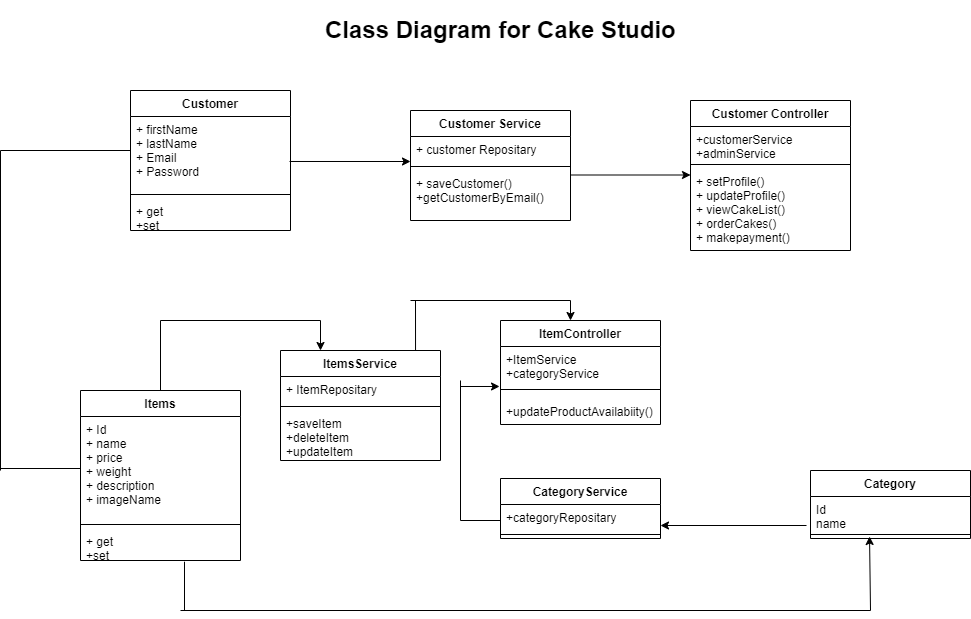

The diagram above was exported from draw.io. Its source (the exported page's mxGraphModel, read from the mxfile embedded in the PNG):
<mxGraphModel dx="1958" dy="425" grid="1" gridSize="10" guides="1" tooltips="1" connect="1" arrows="1" fold="1" page="1" pageScale="1" pageWidth="850" pageHeight="1100" math="0" shadow="0">
  <root>
    <mxCell id="0" />
    <mxCell id="1" parent="0" />
    <mxCell id="5k-jQna5rVgAbbsp4Dk--1" value="Category" style="swimlane;fontStyle=1;align=center;verticalAlign=top;childLayout=stackLayout;horizontal=1;startSize=26;horizontalStack=0;resizeParent=1;resizeParentMax=0;resizeLast=0;collapsible=1;marginBottom=0;" vertex="1" parent="1">
      <mxGeometry x="700" y="520" width="160" height="68" as="geometry" />
    </mxCell>
    <mxCell id="5k-jQna5rVgAbbsp4Dk--2" value="Id&#10;name&#10;" style="text;strokeColor=none;fillColor=none;align=left;verticalAlign=top;spacingLeft=4;spacingRight=4;overflow=hidden;rotatable=0;points=[[0,0.5],[1,0.5]];portConstraint=eastwest;" vertex="1" parent="5k-jQna5rVgAbbsp4Dk--1">
      <mxGeometry y="26" width="160" height="34" as="geometry" />
    </mxCell>
    <mxCell id="5k-jQna5rVgAbbsp4Dk--3" value="" style="line;strokeWidth=1;fillColor=none;align=left;verticalAlign=middle;spacingTop=-1;spacingLeft=3;spacingRight=3;rotatable=0;labelPosition=right;points=[];portConstraint=eastwest;" vertex="1" parent="5k-jQna5rVgAbbsp4Dk--1">
      <mxGeometry y="60" width="160" height="8" as="geometry" />
    </mxCell>
    <mxCell id="5k-jQna5rVgAbbsp4Dk--5" value="Items" style="swimlane;fontStyle=1;align=center;verticalAlign=top;childLayout=stackLayout;horizontal=1;startSize=26;horizontalStack=0;resizeParent=1;resizeParentMax=0;resizeLast=0;collapsible=1;marginBottom=0;" vertex="1" parent="1">
      <mxGeometry x="-30" y="440" width="160" height="170" as="geometry" />
    </mxCell>
    <mxCell id="5k-jQna5rVgAbbsp4Dk--6" value="+ Id&#10;+ name&#10;+ price&#10;+ weight&#10;+ description&#10;+ imageName" style="text;strokeColor=none;fillColor=none;align=left;verticalAlign=top;spacingLeft=4;spacingRight=4;overflow=hidden;rotatable=0;points=[[0,0.5],[1,0.5]];portConstraint=eastwest;" vertex="1" parent="5k-jQna5rVgAbbsp4Dk--5">
      <mxGeometry y="26" width="160" height="104" as="geometry" />
    </mxCell>
    <mxCell id="5k-jQna5rVgAbbsp4Dk--7" value="" style="line;strokeWidth=1;fillColor=none;align=left;verticalAlign=middle;spacingTop=-1;spacingLeft=3;spacingRight=3;rotatable=0;labelPosition=right;points=[];portConstraint=eastwest;" vertex="1" parent="5k-jQna5rVgAbbsp4Dk--5">
      <mxGeometry y="130" width="160" height="8" as="geometry" />
    </mxCell>
    <mxCell id="5k-jQna5rVgAbbsp4Dk--8" value="+ get&#10;+set" style="text;strokeColor=none;fillColor=none;align=left;verticalAlign=top;spacingLeft=4;spacingRight=4;overflow=hidden;rotatable=0;points=[[0,0.5],[1,0.5]];portConstraint=eastwest;" vertex="1" parent="5k-jQna5rVgAbbsp4Dk--5">
      <mxGeometry y="138" width="160" height="32" as="geometry" />
    </mxCell>
    <mxCell id="5k-jQna5rVgAbbsp4Dk--13" value="Customer" style="swimlane;fontStyle=1;align=center;verticalAlign=top;childLayout=stackLayout;horizontal=1;startSize=26;horizontalStack=0;resizeParent=1;resizeParentMax=0;resizeLast=0;collapsible=1;marginBottom=0;" vertex="1" parent="1">
      <mxGeometry x="20" y="140" width="160" height="140" as="geometry" />
    </mxCell>
    <mxCell id="5k-jQna5rVgAbbsp4Dk--14" value="+ firstName&#10;+ lastName&#10;+ Email&#10;+ Password&#10;" style="text;strokeColor=none;fillColor=none;align=left;verticalAlign=top;spacingLeft=4;spacingRight=4;overflow=hidden;rotatable=0;points=[[0,0.5],[1,0.5]];portConstraint=eastwest;" vertex="1" parent="5k-jQna5rVgAbbsp4Dk--13">
      <mxGeometry y="26" width="160" height="74" as="geometry" />
    </mxCell>
    <mxCell id="5k-jQna5rVgAbbsp4Dk--15" value="" style="line;strokeWidth=1;fillColor=none;align=left;verticalAlign=middle;spacingTop=-1;spacingLeft=3;spacingRight=3;rotatable=0;labelPosition=right;points=[];portConstraint=eastwest;" vertex="1" parent="5k-jQna5rVgAbbsp4Dk--13">
      <mxGeometry y="100" width="160" height="8" as="geometry" />
    </mxCell>
    <mxCell id="5k-jQna5rVgAbbsp4Dk--16" value="+ get&#10;+set" style="text;strokeColor=none;fillColor=none;align=left;verticalAlign=top;spacingLeft=4;spacingRight=4;overflow=hidden;rotatable=0;points=[[0,0.5],[1,0.5]];portConstraint=eastwest;" vertex="1" parent="5k-jQna5rVgAbbsp4Dk--13">
      <mxGeometry y="108" width="160" height="32" as="geometry" />
    </mxCell>
    <mxCell id="5k-jQna5rVgAbbsp4Dk--19" value="CategoryService" style="swimlane;fontStyle=1;align=center;verticalAlign=top;childLayout=stackLayout;horizontal=1;startSize=26;horizontalStack=0;resizeParent=1;resizeParentMax=0;resizeLast=0;collapsible=1;marginBottom=0;" vertex="1" parent="1">
      <mxGeometry x="390" y="528" width="160" height="60" as="geometry" />
    </mxCell>
    <mxCell id="5k-jQna5rVgAbbsp4Dk--20" value="+categoryRepositary" style="text;strokeColor=none;fillColor=none;align=left;verticalAlign=top;spacingLeft=4;spacingRight=4;overflow=hidden;rotatable=0;points=[[0,0.5],[1,0.5]];portConstraint=eastwest;" vertex="1" parent="5k-jQna5rVgAbbsp4Dk--19">
      <mxGeometry y="26" width="160" height="26" as="geometry" />
    </mxCell>
    <mxCell id="5k-jQna5rVgAbbsp4Dk--21" value="" style="line;strokeWidth=1;fillColor=none;align=left;verticalAlign=middle;spacingTop=-1;spacingLeft=3;spacingRight=3;rotatable=0;labelPosition=right;points=[];portConstraint=eastwest;" vertex="1" parent="5k-jQna5rVgAbbsp4Dk--19">
      <mxGeometry y="52" width="160" height="8" as="geometry" />
    </mxCell>
    <mxCell id="5k-jQna5rVgAbbsp4Dk--24" value="Customer Controller" style="swimlane;fontStyle=1;align=center;verticalAlign=top;childLayout=stackLayout;horizontal=1;startSize=26;horizontalStack=0;resizeParent=1;resizeParentMax=0;resizeLast=0;collapsible=1;marginBottom=0;" vertex="1" parent="1">
      <mxGeometry x="580" y="150" width="160" height="150" as="geometry" />
    </mxCell>
    <mxCell id="5k-jQna5rVgAbbsp4Dk--25" value="+customerService&#10;+adminService" style="text;strokeColor=none;fillColor=none;align=left;verticalAlign=top;spacingLeft=4;spacingRight=4;overflow=hidden;rotatable=0;points=[[0,0.5],[1,0.5]];portConstraint=eastwest;" vertex="1" parent="5k-jQna5rVgAbbsp4Dk--24">
      <mxGeometry y="26" width="160" height="34" as="geometry" />
    </mxCell>
    <mxCell id="5k-jQna5rVgAbbsp4Dk--26" value="" style="line;strokeWidth=1;fillColor=none;align=left;verticalAlign=middle;spacingTop=-1;spacingLeft=3;spacingRight=3;rotatable=0;labelPosition=right;points=[];portConstraint=eastwest;" vertex="1" parent="5k-jQna5rVgAbbsp4Dk--24">
      <mxGeometry y="60" width="160" height="8" as="geometry" />
    </mxCell>
    <mxCell id="5k-jQna5rVgAbbsp4Dk--27" value="+ setProfile()&#10;+ updateProfile()&#10;+ viewCakeList()&#10;+ orderCakes()&#10;+ makepayment()" style="text;strokeColor=none;fillColor=none;align=left;verticalAlign=top;spacingLeft=4;spacingRight=4;overflow=hidden;rotatable=0;points=[[0,0.5],[1,0.5]];portConstraint=eastwest;" vertex="1" parent="5k-jQna5rVgAbbsp4Dk--24">
      <mxGeometry y="68" width="160" height="82" as="geometry" />
    </mxCell>
    <mxCell id="5k-jQna5rVgAbbsp4Dk--29" value="Customer Service" style="swimlane;fontStyle=1;align=center;verticalAlign=top;childLayout=stackLayout;horizontal=1;startSize=26;horizontalStack=0;resizeParent=1;resizeParentMax=0;resizeLast=0;collapsible=1;marginBottom=0;" vertex="1" parent="1">
      <mxGeometry x="300" y="160" width="160" height="110" as="geometry" />
    </mxCell>
    <mxCell id="5k-jQna5rVgAbbsp4Dk--30" value="+ customer Repositary" style="text;strokeColor=none;fillColor=none;align=left;verticalAlign=top;spacingLeft=4;spacingRight=4;overflow=hidden;rotatable=0;points=[[0,0.5],[1,0.5]];portConstraint=eastwest;" vertex="1" parent="5k-jQna5rVgAbbsp4Dk--29">
      <mxGeometry y="26" width="160" height="26" as="geometry" />
    </mxCell>
    <mxCell id="5k-jQna5rVgAbbsp4Dk--31" value="" style="line;strokeWidth=1;fillColor=none;align=left;verticalAlign=middle;spacingTop=-1;spacingLeft=3;spacingRight=3;rotatable=0;labelPosition=right;points=[];portConstraint=eastwest;" vertex="1" parent="5k-jQna5rVgAbbsp4Dk--29">
      <mxGeometry y="52" width="160" height="8" as="geometry" />
    </mxCell>
    <mxCell id="5k-jQna5rVgAbbsp4Dk--32" value="+ saveCustomer()&#10;+getCustomerByEmail()" style="text;strokeColor=none;fillColor=none;align=left;verticalAlign=top;spacingLeft=4;spacingRight=4;overflow=hidden;rotatable=0;points=[[0,0.5],[1,0.5]];portConstraint=eastwest;" vertex="1" parent="5k-jQna5rVgAbbsp4Dk--29">
      <mxGeometry y="60" width="160" height="50" as="geometry" />
    </mxCell>
    <mxCell id="5k-jQna5rVgAbbsp4Dk--33" value="ItemsService" style="swimlane;fontStyle=1;align=center;verticalAlign=top;childLayout=stackLayout;horizontal=1;startSize=26;horizontalStack=0;resizeParent=1;resizeParentMax=0;resizeLast=0;collapsible=1;marginBottom=0;" vertex="1" parent="1">
      <mxGeometry x="170" y="400" width="160" height="110" as="geometry" />
    </mxCell>
    <mxCell id="5k-jQna5rVgAbbsp4Dk--34" value="+ ItemRepositary" style="text;strokeColor=none;fillColor=none;align=left;verticalAlign=top;spacingLeft=4;spacingRight=4;overflow=hidden;rotatable=0;points=[[0,0.5],[1,0.5]];portConstraint=eastwest;" vertex="1" parent="5k-jQna5rVgAbbsp4Dk--33">
      <mxGeometry y="26" width="160" height="26" as="geometry" />
    </mxCell>
    <mxCell id="5k-jQna5rVgAbbsp4Dk--35" value="" style="line;strokeWidth=1;fillColor=none;align=left;verticalAlign=middle;spacingTop=-1;spacingLeft=3;spacingRight=3;rotatable=0;labelPosition=right;points=[];portConstraint=eastwest;" vertex="1" parent="5k-jQna5rVgAbbsp4Dk--33">
      <mxGeometry y="52" width="160" height="8" as="geometry" />
    </mxCell>
    <mxCell id="5k-jQna5rVgAbbsp4Dk--36" value="+saveItem&#10;+deleteItem&#10;+updateItem" style="text;strokeColor=none;fillColor=none;align=left;verticalAlign=top;spacingLeft=4;spacingRight=4;overflow=hidden;rotatable=0;points=[[0,0.5],[1,0.5]];portConstraint=eastwest;" vertex="1" parent="5k-jQna5rVgAbbsp4Dk--33">
      <mxGeometry y="60" width="160" height="50" as="geometry" />
    </mxCell>
    <mxCell id="5k-jQna5rVgAbbsp4Dk--37" value="ItemController" style="swimlane;fontStyle=1;align=center;verticalAlign=top;childLayout=stackLayout;horizontal=1;startSize=26;horizontalStack=0;resizeParent=1;resizeParentMax=0;resizeLast=0;collapsible=1;marginBottom=0;" vertex="1" parent="1">
      <mxGeometry x="390" y="370" width="160" height="104" as="geometry" />
    </mxCell>
    <mxCell id="5k-jQna5rVgAbbsp4Dk--38" value="+ItemService&#10;+categoryService" style="text;strokeColor=none;fillColor=none;align=left;verticalAlign=top;spacingLeft=4;spacingRight=4;overflow=hidden;rotatable=0;points=[[0,0.5],[1,0.5]];portConstraint=eastwest;" vertex="1" parent="5k-jQna5rVgAbbsp4Dk--37">
      <mxGeometry y="26" width="160" height="34" as="geometry" />
    </mxCell>
    <mxCell id="5k-jQna5rVgAbbsp4Dk--39" value="" style="line;strokeWidth=1;fillColor=none;align=left;verticalAlign=middle;spacingTop=-1;spacingLeft=3;spacingRight=3;rotatable=0;labelPosition=right;points=[];portConstraint=eastwest;" vertex="1" parent="5k-jQna5rVgAbbsp4Dk--37">
      <mxGeometry y="60" width="160" height="18" as="geometry" />
    </mxCell>
    <mxCell id="5k-jQna5rVgAbbsp4Dk--40" value="+updateProductAvailabiity()" style="text;strokeColor=none;fillColor=none;align=left;verticalAlign=top;spacingLeft=4;spacingRight=4;overflow=hidden;rotatable=0;points=[[0,0.5],[1,0.5]];portConstraint=eastwest;" vertex="1" parent="5k-jQna5rVgAbbsp4Dk--37">
      <mxGeometry y="78" width="160" height="26" as="geometry" />
    </mxCell>
    <mxCell id="5k-jQna5rVgAbbsp4Dk--41" value="&lt;h1&gt;Class Diagram for Cake Studio&lt;/h1&gt;" style="text;html=1;strokeColor=none;fillColor=none;spacing=5;spacingTop=-20;whiteSpace=wrap;overflow=hidden;rounded=0;" vertex="1" parent="1">
      <mxGeometry x="210" y="60" width="490" height="100" as="geometry" />
    </mxCell>
    <mxCell id="5k-jQna5rVgAbbsp4Dk--42" value="" style="endArrow=classic;html=1;rounded=0;exitX=0.994;exitY=0.608;exitDx=0;exitDy=0;exitPerimeter=0;" edge="1" parent="1" source="5k-jQna5rVgAbbsp4Dk--14">
      <mxGeometry width="50" height="50" relative="1" as="geometry">
        <mxPoint x="190" y="261" as="sourcePoint" />
        <mxPoint x="300" y="211" as="targetPoint" />
      </mxGeometry>
    </mxCell>
    <mxCell id="5k-jQna5rVgAbbsp4Dk--43" value="" style="endArrow=classic;html=1;rounded=0;" edge="1" parent="1">
      <mxGeometry width="50" height="50" relative="1" as="geometry">
        <mxPoint x="460" y="224.5" as="sourcePoint" />
        <mxPoint x="580" y="224.5" as="targetPoint" />
      </mxGeometry>
    </mxCell>
    <mxCell id="5k-jQna5rVgAbbsp4Dk--47" value="" style="endArrow=none;html=1;rounded=0;entryX=0.65;entryY=1.038;entryDx=0;entryDy=0;entryPerimeter=0;" edge="1" parent="1" target="5k-jQna5rVgAbbsp4Dk--8">
      <mxGeometry width="50" height="50" relative="1" as="geometry">
        <mxPoint x="74" y="660" as="sourcePoint" />
        <mxPoint x="50" y="520" as="targetPoint" />
      </mxGeometry>
    </mxCell>
    <mxCell id="5k-jQna5rVgAbbsp4Dk--48" value="" style="endArrow=none;html=1;rounded=0;" edge="1" parent="1">
      <mxGeometry width="50" height="50" relative="1" as="geometry">
        <mxPoint x="70" y="660" as="sourcePoint" />
        <mxPoint x="760" y="660" as="targetPoint" />
      </mxGeometry>
    </mxCell>
    <mxCell id="5k-jQna5rVgAbbsp4Dk--49" value="" style="endArrow=classic;html=1;rounded=0;entryX=0.369;entryY=0.75;entryDx=0;entryDy=0;entryPerimeter=0;" edge="1" parent="1" target="5k-jQna5rVgAbbsp4Dk--3">
      <mxGeometry width="50" height="50" relative="1" as="geometry">
        <mxPoint x="760" y="660" as="sourcePoint" />
        <mxPoint x="760" y="614" as="targetPoint" />
      </mxGeometry>
    </mxCell>
    <mxCell id="5k-jQna5rVgAbbsp4Dk--50" value="" style="endArrow=classic;html=1;rounded=0;exitX=-0.025;exitY=0.853;exitDx=0;exitDy=0;exitPerimeter=0;" edge="1" parent="1" source="5k-jQna5rVgAbbsp4Dk--2">
      <mxGeometry width="50" height="50" relative="1" as="geometry">
        <mxPoint x="610" y="580" as="sourcePoint" />
        <mxPoint x="550" y="575" as="targetPoint" />
      </mxGeometry>
    </mxCell>
    <mxCell id="5k-jQna5rVgAbbsp4Dk--51" value="" style="endArrow=none;html=1;rounded=0;" edge="1" parent="1">
      <mxGeometry width="50" height="50" relative="1" as="geometry">
        <mxPoint x="350" y="570" as="sourcePoint" />
        <mxPoint x="390" y="570" as="targetPoint" />
      </mxGeometry>
    </mxCell>
    <mxCell id="5k-jQna5rVgAbbsp4Dk--52" value="" style="endArrow=none;html=1;rounded=0;" edge="1" parent="1">
      <mxGeometry width="50" height="50" relative="1" as="geometry">
        <mxPoint x="350" y="570" as="sourcePoint" />
        <mxPoint x="350" y="430" as="targetPoint" />
      </mxGeometry>
    </mxCell>
    <mxCell id="5k-jQna5rVgAbbsp4Dk--53" value="" style="endArrow=classic;html=1;rounded=0;entryX=-0.006;entryY=1.176;entryDx=0;entryDy=0;entryPerimeter=0;" edge="1" parent="1" target="5k-jQna5rVgAbbsp4Dk--38">
      <mxGeometry width="50" height="50" relative="1" as="geometry">
        <mxPoint x="350" y="436" as="sourcePoint" />
        <mxPoint x="400" y="440" as="targetPoint" />
      </mxGeometry>
    </mxCell>
    <mxCell id="5k-jQna5rVgAbbsp4Dk--54" value="" style="endArrow=none;html=1;rounded=0;exitX=0.5;exitY=0;exitDx=0;exitDy=0;" edge="1" parent="1" source="5k-jQna5rVgAbbsp4Dk--5">
      <mxGeometry width="50" height="50" relative="1" as="geometry">
        <mxPoint x="30" y="440" as="sourcePoint" />
        <mxPoint x="50" y="370" as="targetPoint" />
      </mxGeometry>
    </mxCell>
    <mxCell id="5k-jQna5rVgAbbsp4Dk--56" value="" style="endArrow=none;html=1;rounded=0;" edge="1" parent="1">
      <mxGeometry width="50" height="50" relative="1" as="geometry">
        <mxPoint x="50" y="370" as="sourcePoint" />
        <mxPoint x="210" y="370" as="targetPoint" />
      </mxGeometry>
    </mxCell>
    <mxCell id="5k-jQna5rVgAbbsp4Dk--57" value="" style="endArrow=classic;html=1;rounded=0;" edge="1" parent="1">
      <mxGeometry width="50" height="50" relative="1" as="geometry">
        <mxPoint x="210" y="370" as="sourcePoint" />
        <mxPoint x="210" y="400" as="targetPoint" />
      </mxGeometry>
    </mxCell>
    <mxCell id="5k-jQna5rVgAbbsp4Dk--58" value="" style="endArrow=none;html=1;rounded=0;exitX=0.844;exitY=0;exitDx=0;exitDy=0;exitPerimeter=0;" edge="1" parent="1" source="5k-jQna5rVgAbbsp4Dk--33">
      <mxGeometry width="50" height="50" relative="1" as="geometry">
        <mxPoint x="270" y="400" as="sourcePoint" />
        <mxPoint x="305" y="350" as="targetPoint" />
      </mxGeometry>
    </mxCell>
    <mxCell id="5k-jQna5rVgAbbsp4Dk--59" value="" style="endArrow=none;html=1;rounded=0;" edge="1" parent="1">
      <mxGeometry width="50" height="50" relative="1" as="geometry">
        <mxPoint x="300" y="350" as="sourcePoint" />
        <mxPoint x="460" y="350" as="targetPoint" />
      </mxGeometry>
    </mxCell>
    <mxCell id="5k-jQna5rVgAbbsp4Dk--60" value="" style="endArrow=classic;html=1;rounded=0;" edge="1" parent="1">
      <mxGeometry width="50" height="50" relative="1" as="geometry">
        <mxPoint x="460" y="350" as="sourcePoint" />
        <mxPoint x="460" y="370" as="targetPoint" />
      </mxGeometry>
    </mxCell>
    <mxCell id="5k-jQna5rVgAbbsp4Dk--70" value="" style="endArrow=none;html=1;rounded=0;entryX=0;entryY=0.5;entryDx=0;entryDy=0;" edge="1" parent="1" target="5k-jQna5rVgAbbsp4Dk--6">
      <mxGeometry width="50" height="50" relative="1" as="geometry">
        <mxPoint x="-110" y="518" as="sourcePoint" />
        <mxPoint x="-30" y="500" as="targetPoint" />
      </mxGeometry>
    </mxCell>
    <mxCell id="5k-jQna5rVgAbbsp4Dk--71" value="" style="endArrow=none;html=1;rounded=0;" edge="1" parent="1">
      <mxGeometry width="50" height="50" relative="1" as="geometry">
        <mxPoint x="-110" y="520" as="sourcePoint" />
        <mxPoint x="-110" y="200" as="targetPoint" />
      </mxGeometry>
    </mxCell>
    <mxCell id="5k-jQna5rVgAbbsp4Dk--72" value="" style="endArrow=none;html=1;rounded=0;" edge="1" parent="1">
      <mxGeometry width="50" height="50" relative="1" as="geometry">
        <mxPoint x="-110" y="200" as="sourcePoint" />
        <mxPoint x="20" y="200" as="targetPoint" />
      </mxGeometry>
    </mxCell>
  </root>
</mxGraphModel>